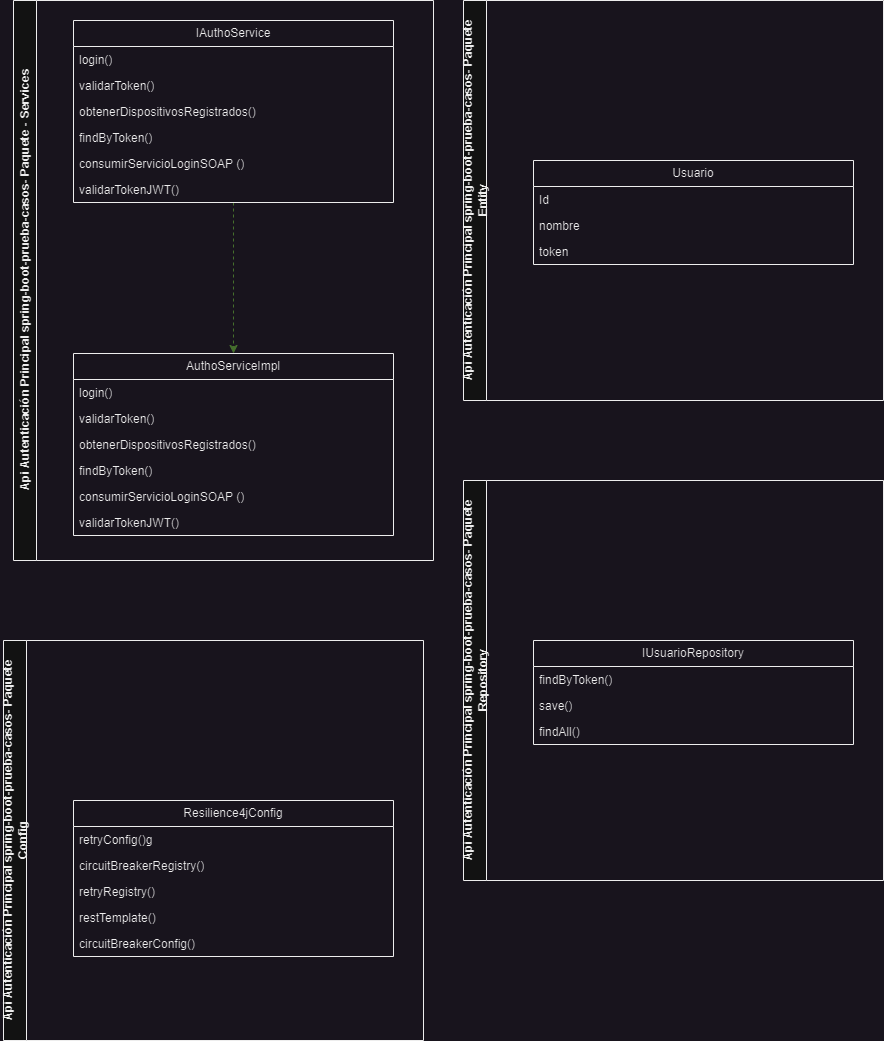

The diagram above was exported from draw.io. Its source (the exported page's mxGraphModel, read from the mxfile embedded in the PNG):
<mxGraphModel dx="1050" dy="483" grid="1" gridSize="10" guides="1" tooltips="1" connect="1" arrows="1" fold="1" page="1" pageScale="1" pageWidth="827" pageHeight="1169" math="0" shadow="0">
  <root>
    <mxCell id="0" />
    <mxCell id="1" parent="0" />
    <mxCell id="iiDZhqcwfMAAZBxykZcj-1" value="Api Autenticación Principal&amp;nbsp;spring-boot-prueba-casos- Paquete - Services" style="swimlane;horizontal=0;whiteSpace=wrap;html=1;" vertex="1" parent="1">
      <mxGeometry x="40" y="40" width="420" height="560" as="geometry" />
    </mxCell>
    <mxCell id="iiDZhqcwfMAAZBxykZcj-39" style="edgeStyle=orthogonalEdgeStyle;rounded=0;orthogonalLoop=1;jettySize=auto;html=1;entryX=0.5;entryY=0;entryDx=0;entryDy=0;dashed=1;fillColor=#d5e8d4;strokeColor=#82b366;" edge="1" parent="iiDZhqcwfMAAZBxykZcj-1" source="iiDZhqcwfMAAZBxykZcj-4" target="iiDZhqcwfMAAZBxykZcj-32">
      <mxGeometry relative="1" as="geometry" />
    </mxCell>
    <mxCell id="iiDZhqcwfMAAZBxykZcj-4" value="IAuthoService" style="swimlane;fontStyle=0;childLayout=stackLayout;horizontal=1;startSize=26;fillColor=none;horizontalStack=0;resizeParent=1;resizeParentMax=0;resizeLast=0;collapsible=1;marginBottom=0;whiteSpace=wrap;html=1;" vertex="1" parent="iiDZhqcwfMAAZBxykZcj-1">
      <mxGeometry x="60" y="20" width="320" height="182" as="geometry" />
    </mxCell>
    <mxCell id="iiDZhqcwfMAAZBxykZcj-5" value="login()" style="text;strokeColor=none;fillColor=none;align=left;verticalAlign=top;spacingLeft=4;spacingRight=4;overflow=hidden;rotatable=0;points=[[0,0.5],[1,0.5]];portConstraint=eastwest;whiteSpace=wrap;html=1;" vertex="1" parent="iiDZhqcwfMAAZBxykZcj-4">
      <mxGeometry y="26" width="320" height="26" as="geometry" />
    </mxCell>
    <mxCell id="iiDZhqcwfMAAZBxykZcj-6" value="validarToken()" style="text;strokeColor=none;fillColor=none;align=left;verticalAlign=top;spacingLeft=4;spacingRight=4;overflow=hidden;rotatable=0;points=[[0,0.5],[1,0.5]];portConstraint=eastwest;whiteSpace=wrap;html=1;" vertex="1" parent="iiDZhqcwfMAAZBxykZcj-4">
      <mxGeometry y="52" width="320" height="26" as="geometry" />
    </mxCell>
    <mxCell id="iiDZhqcwfMAAZBxykZcj-26" value="obtenerDispositivosRegistrados()" style="text;strokeColor=none;fillColor=none;align=left;verticalAlign=top;spacingLeft=4;spacingRight=4;overflow=hidden;rotatable=0;points=[[0,0.5],[1,0.5]];portConstraint=eastwest;whiteSpace=wrap;html=1;" vertex="1" parent="iiDZhqcwfMAAZBxykZcj-4">
      <mxGeometry y="78" width="320" height="26" as="geometry" />
    </mxCell>
    <mxCell id="iiDZhqcwfMAAZBxykZcj-27" value="findByToken()" style="text;strokeColor=none;fillColor=none;align=left;verticalAlign=top;spacingLeft=4;spacingRight=4;overflow=hidden;rotatable=0;points=[[0,0.5],[1,0.5]];portConstraint=eastwest;whiteSpace=wrap;html=1;" vertex="1" parent="iiDZhqcwfMAAZBxykZcj-4">
      <mxGeometry y="104" width="320" height="26" as="geometry" />
    </mxCell>
    <mxCell id="iiDZhqcwfMAAZBxykZcj-28" value="consumirServicioLoginSOAP ()" style="text;strokeColor=none;fillColor=none;align=left;verticalAlign=top;spacingLeft=4;spacingRight=4;overflow=hidden;rotatable=0;points=[[0,0.5],[1,0.5]];portConstraint=eastwest;whiteSpace=wrap;html=1;" vertex="1" parent="iiDZhqcwfMAAZBxykZcj-4">
      <mxGeometry y="130" width="320" height="26" as="geometry" />
    </mxCell>
    <mxCell id="iiDZhqcwfMAAZBxykZcj-29" value="validarTokenJWT()" style="text;strokeColor=none;fillColor=none;align=left;verticalAlign=top;spacingLeft=4;spacingRight=4;overflow=hidden;rotatable=0;points=[[0,0.5],[1,0.5]];portConstraint=eastwest;whiteSpace=wrap;html=1;" vertex="1" parent="iiDZhqcwfMAAZBxykZcj-4">
      <mxGeometry y="156" width="320" height="26" as="geometry" />
    </mxCell>
    <mxCell id="iiDZhqcwfMAAZBxykZcj-32" value="AuthoServiceImpl" style="swimlane;fontStyle=0;childLayout=stackLayout;horizontal=1;startSize=26;fillColor=none;horizontalStack=0;resizeParent=1;resizeParentMax=0;resizeLast=0;collapsible=1;marginBottom=0;whiteSpace=wrap;html=1;" vertex="1" parent="iiDZhqcwfMAAZBxykZcj-1">
      <mxGeometry x="60" y="353" width="320" height="182" as="geometry" />
    </mxCell>
    <mxCell id="iiDZhqcwfMAAZBxykZcj-33" value="login()" style="text;strokeColor=none;fillColor=none;align=left;verticalAlign=top;spacingLeft=4;spacingRight=4;overflow=hidden;rotatable=0;points=[[0,0.5],[1,0.5]];portConstraint=eastwest;whiteSpace=wrap;html=1;" vertex="1" parent="iiDZhqcwfMAAZBxykZcj-32">
      <mxGeometry y="26" width="320" height="26" as="geometry" />
    </mxCell>
    <mxCell id="iiDZhqcwfMAAZBxykZcj-34" value="validarToken()" style="text;strokeColor=none;fillColor=none;align=left;verticalAlign=top;spacingLeft=4;spacingRight=4;overflow=hidden;rotatable=0;points=[[0,0.5],[1,0.5]];portConstraint=eastwest;whiteSpace=wrap;html=1;" vertex="1" parent="iiDZhqcwfMAAZBxykZcj-32">
      <mxGeometry y="52" width="320" height="26" as="geometry" />
    </mxCell>
    <mxCell id="iiDZhqcwfMAAZBxykZcj-35" value="obtenerDispositivosRegistrados()" style="text;strokeColor=none;fillColor=none;align=left;verticalAlign=top;spacingLeft=4;spacingRight=4;overflow=hidden;rotatable=0;points=[[0,0.5],[1,0.5]];portConstraint=eastwest;whiteSpace=wrap;html=1;" vertex="1" parent="iiDZhqcwfMAAZBxykZcj-32">
      <mxGeometry y="78" width="320" height="26" as="geometry" />
    </mxCell>
    <mxCell id="iiDZhqcwfMAAZBxykZcj-36" value="findByToken()" style="text;strokeColor=none;fillColor=none;align=left;verticalAlign=top;spacingLeft=4;spacingRight=4;overflow=hidden;rotatable=0;points=[[0,0.5],[1,0.5]];portConstraint=eastwest;whiteSpace=wrap;html=1;" vertex="1" parent="iiDZhqcwfMAAZBxykZcj-32">
      <mxGeometry y="104" width="320" height="26" as="geometry" />
    </mxCell>
    <mxCell id="iiDZhqcwfMAAZBxykZcj-37" value="consumirServicioLoginSOAP ()" style="text;strokeColor=none;fillColor=none;align=left;verticalAlign=top;spacingLeft=4;spacingRight=4;overflow=hidden;rotatable=0;points=[[0,0.5],[1,0.5]];portConstraint=eastwest;whiteSpace=wrap;html=1;" vertex="1" parent="iiDZhqcwfMAAZBxykZcj-32">
      <mxGeometry y="130" width="320" height="26" as="geometry" />
    </mxCell>
    <mxCell id="iiDZhqcwfMAAZBxykZcj-38" value="validarTokenJWT()" style="text;strokeColor=none;fillColor=none;align=left;verticalAlign=top;spacingLeft=4;spacingRight=4;overflow=hidden;rotatable=0;points=[[0,0.5],[1,0.5]];portConstraint=eastwest;whiteSpace=wrap;html=1;" vertex="1" parent="iiDZhqcwfMAAZBxykZcj-32">
      <mxGeometry y="156" width="320" height="26" as="geometry" />
    </mxCell>
    <mxCell id="iiDZhqcwfMAAZBxykZcj-56" value="Api Autenticación Principal&amp;nbsp;spring-boot-prueba-casos- Paquete Entity" style="swimlane;horizontal=0;whiteSpace=wrap;html=1;" vertex="1" parent="1">
      <mxGeometry x="490" y="40" width="420" height="400" as="geometry" />
    </mxCell>
    <mxCell id="iiDZhqcwfMAAZBxykZcj-58" value="Usuario" style="swimlane;fontStyle=0;childLayout=stackLayout;horizontal=1;startSize=26;fillColor=none;horizontalStack=0;resizeParent=1;resizeParentMax=0;resizeLast=0;collapsible=1;marginBottom=0;whiteSpace=wrap;html=1;" vertex="1" parent="iiDZhqcwfMAAZBxykZcj-56">
      <mxGeometry x="70" y="160" width="320" height="104" as="geometry" />
    </mxCell>
    <mxCell id="iiDZhqcwfMAAZBxykZcj-59" value="Id" style="text;strokeColor=none;fillColor=none;align=left;verticalAlign=top;spacingLeft=4;spacingRight=4;overflow=hidden;rotatable=0;points=[[0,0.5],[1,0.5]];portConstraint=eastwest;whiteSpace=wrap;html=1;" vertex="1" parent="iiDZhqcwfMAAZBxykZcj-58">
      <mxGeometry y="26" width="320" height="26" as="geometry" />
    </mxCell>
    <mxCell id="iiDZhqcwfMAAZBxykZcj-60" value="nombre" style="text;strokeColor=none;fillColor=none;align=left;verticalAlign=top;spacingLeft=4;spacingRight=4;overflow=hidden;rotatable=0;points=[[0,0.5],[1,0.5]];portConstraint=eastwest;whiteSpace=wrap;html=1;" vertex="1" parent="iiDZhqcwfMAAZBxykZcj-58">
      <mxGeometry y="52" width="320" height="26" as="geometry" />
    </mxCell>
    <mxCell id="iiDZhqcwfMAAZBxykZcj-61" value="token" style="text;strokeColor=none;fillColor=none;align=left;verticalAlign=top;spacingLeft=4;spacingRight=4;overflow=hidden;rotatable=0;points=[[0,0.5],[1,0.5]];portConstraint=eastwest;whiteSpace=wrap;html=1;" vertex="1" parent="iiDZhqcwfMAAZBxykZcj-58">
      <mxGeometry y="78" width="320" height="26" as="geometry" />
    </mxCell>
    <mxCell id="iiDZhqcwfMAAZBxykZcj-72" value="Api Autenticación Principal&amp;nbsp;spring-boot-prueba-casos- Paquete Repository" style="swimlane;horizontal=0;whiteSpace=wrap;html=1;" vertex="1" parent="1">
      <mxGeometry x="490" y="520" width="420" height="400" as="geometry" />
    </mxCell>
    <mxCell id="iiDZhqcwfMAAZBxykZcj-73" value="IUsuarioRepository         " style="swimlane;fontStyle=0;childLayout=stackLayout;horizontal=1;startSize=26;fillColor=none;horizontalStack=0;resizeParent=1;resizeParentMax=0;resizeLast=0;collapsible=1;marginBottom=0;whiteSpace=wrap;html=1;" vertex="1" parent="iiDZhqcwfMAAZBxykZcj-72">
      <mxGeometry x="70" y="160" width="320" height="104" as="geometry" />
    </mxCell>
    <mxCell id="iiDZhqcwfMAAZBxykZcj-74" value="findByToken()" style="text;strokeColor=none;fillColor=none;align=left;verticalAlign=top;spacingLeft=4;spacingRight=4;overflow=hidden;rotatable=0;points=[[0,0.5],[1,0.5]];portConstraint=eastwest;whiteSpace=wrap;html=1;" vertex="1" parent="iiDZhqcwfMAAZBxykZcj-73">
      <mxGeometry y="26" width="320" height="26" as="geometry" />
    </mxCell>
    <mxCell id="iiDZhqcwfMAAZBxykZcj-75" value="save()" style="text;strokeColor=none;fillColor=none;align=left;verticalAlign=top;spacingLeft=4;spacingRight=4;overflow=hidden;rotatable=0;points=[[0,0.5],[1,0.5]];portConstraint=eastwest;whiteSpace=wrap;html=1;" vertex="1" parent="iiDZhqcwfMAAZBxykZcj-73">
      <mxGeometry y="52" width="320" height="26" as="geometry" />
    </mxCell>
    <mxCell id="iiDZhqcwfMAAZBxykZcj-76" value="findAll()" style="text;strokeColor=none;fillColor=none;align=left;verticalAlign=top;spacingLeft=4;spacingRight=4;overflow=hidden;rotatable=0;points=[[0,0.5],[1,0.5]];portConstraint=eastwest;whiteSpace=wrap;html=1;" vertex="1" parent="iiDZhqcwfMAAZBxykZcj-73">
      <mxGeometry y="78" width="320" height="26" as="geometry" />
    </mxCell>
    <mxCell id="iiDZhqcwfMAAZBxykZcj-77" value="Api Autenticación Principal&amp;nbsp;spring-boot-prueba-casos- Paquete Config" style="swimlane;horizontal=0;whiteSpace=wrap;html=1;" vertex="1" parent="1">
      <mxGeometry x="30" y="680" width="420" height="400" as="geometry" />
    </mxCell>
    <mxCell id="iiDZhqcwfMAAZBxykZcj-78" value="Resilience4jConfig" style="swimlane;fontStyle=0;childLayout=stackLayout;horizontal=1;startSize=26;fillColor=none;horizontalStack=0;resizeParent=1;resizeParentMax=0;resizeLast=0;collapsible=1;marginBottom=0;whiteSpace=wrap;html=1;" vertex="1" parent="iiDZhqcwfMAAZBxykZcj-77">
      <mxGeometry x="70" y="160" width="320" height="156" as="geometry" />
    </mxCell>
    <mxCell id="iiDZhqcwfMAAZBxykZcj-79" value="retryConfig()g" style="text;strokeColor=none;fillColor=none;align=left;verticalAlign=top;spacingLeft=4;spacingRight=4;overflow=hidden;rotatable=0;points=[[0,0.5],[1,0.5]];portConstraint=eastwest;whiteSpace=wrap;html=1;" vertex="1" parent="iiDZhqcwfMAAZBxykZcj-78">
      <mxGeometry y="26" width="320" height="26" as="geometry" />
    </mxCell>
    <mxCell id="iiDZhqcwfMAAZBxykZcj-80" value="circuitBreakerRegistry()" style="text;strokeColor=none;fillColor=none;align=left;verticalAlign=top;spacingLeft=4;spacingRight=4;overflow=hidden;rotatable=0;points=[[0,0.5],[1,0.5]];portConstraint=eastwest;whiteSpace=wrap;html=1;" vertex="1" parent="iiDZhqcwfMAAZBxykZcj-78">
      <mxGeometry y="52" width="320" height="26" as="geometry" />
    </mxCell>
    <mxCell id="iiDZhqcwfMAAZBxykZcj-81" value="retryRegistry()" style="text;strokeColor=none;fillColor=none;align=left;verticalAlign=top;spacingLeft=4;spacingRight=4;overflow=hidden;rotatable=0;points=[[0,0.5],[1,0.5]];portConstraint=eastwest;whiteSpace=wrap;html=1;" vertex="1" parent="iiDZhqcwfMAAZBxykZcj-78">
      <mxGeometry y="78" width="320" height="26" as="geometry" />
    </mxCell>
    <mxCell id="iiDZhqcwfMAAZBxykZcj-82" value="restTemplate()" style="text;strokeColor=none;fillColor=none;align=left;verticalAlign=top;spacingLeft=4;spacingRight=4;overflow=hidden;rotatable=0;points=[[0,0.5],[1,0.5]];portConstraint=eastwest;whiteSpace=wrap;html=1;" vertex="1" parent="iiDZhqcwfMAAZBxykZcj-78">
      <mxGeometry y="104" width="320" height="26" as="geometry" />
    </mxCell>
    <mxCell id="iiDZhqcwfMAAZBxykZcj-83" value="circuitBreakerConfig()" style="text;strokeColor=none;fillColor=none;align=left;verticalAlign=top;spacingLeft=4;spacingRight=4;overflow=hidden;rotatable=0;points=[[0,0.5],[1,0.5]];portConstraint=eastwest;whiteSpace=wrap;html=1;" vertex="1" parent="iiDZhqcwfMAAZBxykZcj-78">
      <mxGeometry y="130" width="320" height="26" as="geometry" />
    </mxCell>
  </root>
</mxGraphModel>